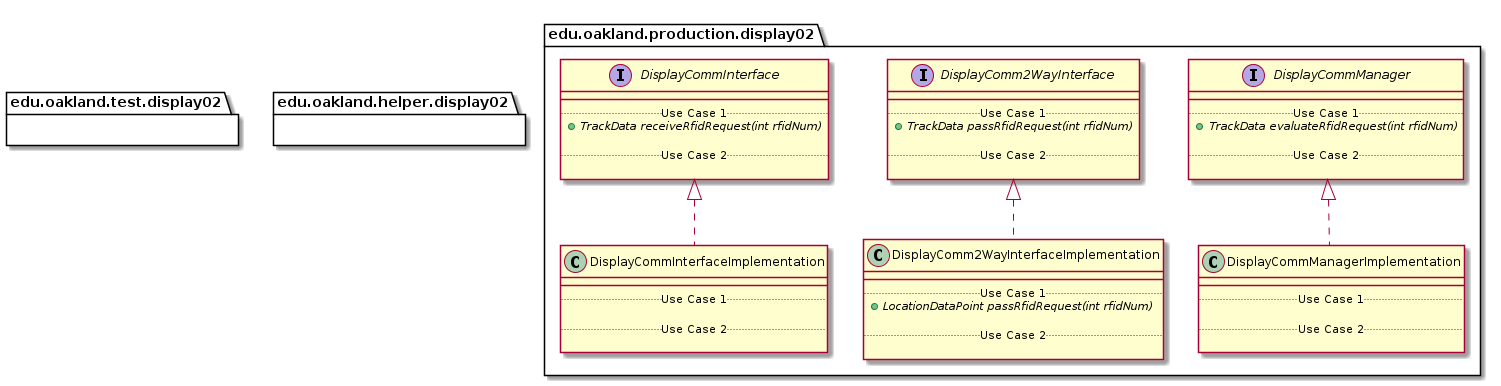

The diagram above was rendered by PlantUML. Its source (embedded in the PNG):
@startuml Display02Packages_InternalDependencies


package edu.oakland.production.display02 {
    
}


package edu.oakland.production.display02 {
    interface DisplayCommInterface {
        __
        .. Use Case 1 ..
        {abstract} + TrackData receiveRfidRequest(int rfidNum)

        .. Use Case 2 ..

    }
}


package edu.oakland.production.display02 {
    interface DisplayComm2WayInterface {
        __
        .. Use Case 1 ..
        {abstract} + TrackData passRfidRequest(int rfidNum)

        .. Use Case 2 ..

    }
}


package edu.oakland.production.display02 {
    interface DisplayCommManager {
        __
        .. Use Case 1 ..
        {abstract} + TrackData evaluateRfidRequest(int rfidNum)

        .. Use Case 2 ..

    }
}


package edu.oakland.production.display02 {
    class DisplayCommInterfaceImplementation {
        __
        .. Use Case 1 ..

        .. Use Case 2 ..

    }
}


DisplayCommInterfaceImplementation .up.|> DisplayCommInterface

package edu.oakland.production.display02 {
    class DisplayComm2WayInterfaceImplementation {
        __
        .. Use Case 1 ..
        {abstract} + LocationDataPoint passRfidRequest(int rfidNum)

        .. Use Case 2 ..

    }
}


DisplayComm2WayInterfaceImplementation .up.|> DisplayComm2WayInterface

package edu.oakland.production.display02 {
    class DisplayCommManagerImplementation {
        __
        .. Use Case 1 ..

        .. Use Case 2 ..

    }
}


DisplayCommManagerImplementation .up.|> DisplayCommManager








package edu.oakland.test.display02 {
    
}


package edu.oakland.helper.display02 {
    
}


@enduml